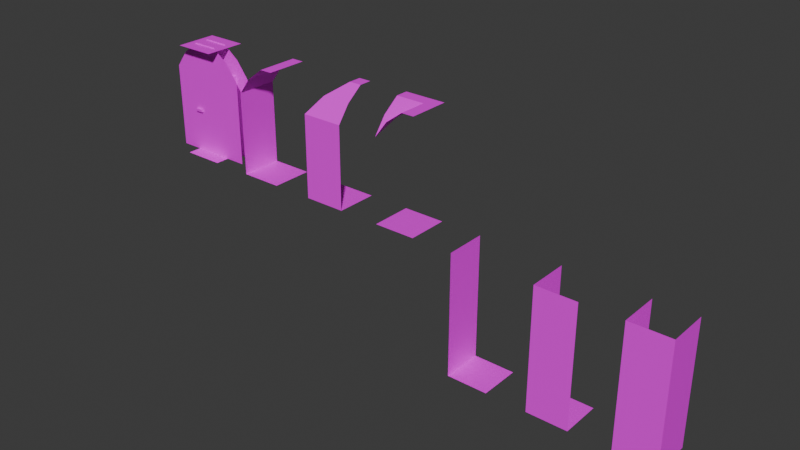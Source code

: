 # Source: dungeon-tiles.blend  (saved by Blender 4.4.32; exported with 4.5.12 LTS)
import bpy
from mathutils import Matrix  # noqa: F401  (used for matrix-valued properties, if any)

bpy.ops.wm.read_factory_settings(use_empty=True)
scene = bpy.context.scene
scene.name = 'Scene'

# ---- collections
col_walls = bpy.data.collections.new('Walls'); scene.collection.children.link(col_walls)
col_doors = bpy.data.collections.new('Doors'); scene.collection.children.link(col_doors)

# ---- images (referenced by path relative to the original .blend; pixels are not part of the script)
import os
ASSET_DIR = os.environ.get("B2B_ASSET_DIR", "")  # directory of the original .blend (textures are referenced by path, not embedded)
HERE = os.path.dirname(os.path.abspath(__file__))  # packed textures are extracted next to this script under _unpacked/

def load_image(name, relpath, width, height, colorspace="sRGB"):
    """Load a texture the original file referenced (path relative to the .blend, or extracted next to this script)."""
    p = next((c for c in (os.path.join(HERE, relpath), os.path.join(ASSET_DIR, relpath)) if relpath and os.path.exists(c)), "")
    if p:
        img = bpy.data.images.load(p, check_existing=True)
        img.name = name
    else:  # same state as the original file: an image datablock whose file is absent (Cycles renders it pink)
        img = bpy.data.images.new(name, width, height)
        img.source = "FILE"
        img.filepath = "//" + (relpath or name)
    img.colorspace_settings.name = colorspace
    return img
img_dungeon_texture_png = load_image('dungeon-texture.png', 'dungeon-texture.png', 1024, 1024, 'sRGB')

# ---- materials (node trees are filled in below, after node groups)
mat_material = bpy.data.materials.new('Material')
mat_material.alpha_threshold = 0.0
mat_material.roughness = 0.5
mat_material.line_color = (0.0, 0.0, 0.0, 1.0)

# ---- material node trees
mat_material.use_nodes = True; mat_material.node_tree.nodes.clear()
_N = mat_material.node_tree.nodes; _L = mat_material.node_tree.links
n0 = _N.new('ShaderNodeOutputMaterial'); n0.name = 'Material Output'; n0.location = (300, 300)
n1 = _N.new('ShaderNodeBsdfPrincipled'); n1.name = 'Principled BSDF'; n1.location = (10, 300)
n1.inputs[3].default_value = 1.45
n2 = _N.new('ShaderNodeTexImage'); n2.name = 'Image Texture'; n2.location = (-309, 277)
n2.image = img_dungeon_texture_png
n2.interpolation = 'Closest'
_L.new(n1.outputs[0], n0.inputs[0])
_L.new(n2.outputs[0], n1.inputs[0])
n0.is_active_output = True

# ---- world
world_world = bpy.data.worlds.new('World'); scene.world = world_world
world_world.use_nodes = True; world_world.node_tree.nodes.clear()
_N = world_world.node_tree.nodes; _L = world_world.node_tree.links
n0 = _N.new('ShaderNodeOutputWorld'); n0.name = 'World Output'; n0.location = (300, 300)
n1 = _N.new('ShaderNodeBackground'); n1.name = 'Background'; n1.location = (10, 300)
n1.inputs[0].default_value = (0.05088, 0.05088, 0.05088, 1.0)
_L.new(n1.outputs[0], n0.inputs[0])
n0.is_active_output = True
world_world.color = (0.05088, 0.05088, 0.05088)
world_world.sun_shadow_jitter_overblur = 0.0

# ---- meshes
me_plane = bpy.data.meshes.new('Plane')
me_plane.from_pydata([(-0.5, -0.5, 0.0), (0.5, -0.5, 0.0), (-0.5, 0.5, 0.0), (0.5, 0.5, 0.0)], [], [(0, 1, 3, 2)])
_uv = me_plane.uv_layers.new(name='UVMap')
_uv.uv.foreach_set('vector', [0.25, 0.875, 0.375, 0.875, 0.375, 1.0, 0.25, 1.0])
me_plane.materials.append(mat_material)
me_plane.update()
me_plane_001 = bpy.data.meshes.new('Plane.001')
me_plane_001.from_pydata([(-0.5, -0.5, 0.0), (0.5, -0.5, 0.0), (-0.5, 0.5, 0.0), (0.5, 0.5, 0.0), (-0.5, -0.5, 1.0), (-0.5, 0.5, 1.0), (-0.5, -0.5, 2.0), (-0.5, 0.5, 2.0), (-0.2, -0.5, 2.4), (-0.2, 0.5, 2.4), (0.2, -0.5, 2.7), (0.2, 0.5, 2.7), (0.5, -0.5, 2.7), (0.5, 0.5, 2.7)], [], [(0, 1, 3, 2), (0, 2, 5, 4), (4, 5, 7, 6), (6, 7, 9, 8), (8, 9, 11, 10), (10, 11, 13, 12)])
_uv = me_plane_001.uv_layers.new(name='UVMap')
_uv.uv.foreach_set('vector', [0.25, 0.875, 0.375, 0.875, 0.375, 1.0, 0.25, 1.0, 0.125, 0.875, 0.25, 0.875, 0.25, 1.0, 0.125, 1.0, 0.125, 0.875, 0.25, 0.875, 0.25, 1.0, 0.125, 1.0, 0.125, 0.875, 0.25, 0.875, 0.25, 0.9375, 0.125, 0.9375, 0.25, 0.875, 0.125, 0.875, 0.125, 0.9375, 0.25, 0.9375, 0.25, 0.875, 0.125, 0.875, 0.125, 0.9141, 0.25, 0.9141])
me_plane_001.materials.append(mat_material)
me_plane_001.update()
me_plane_005 = bpy.data.meshes.new('Plane.005')
me_plane_005.from_pydata([(-0.5, -0.5, 0.0), (0.5, -0.5, 0.0), (-0.5, 0.5, 0.0), (0.5, 0.5, 0.0), (-0.5, -0.5, 2.0), (0.2, 0.1923, 2.7), (0.5, 0.1948, 2.7), (-0.5, 0.5, 1.0), (-0.5, 0.5, 2.0), (-0.2, -0.2021, 2.4), (-0.2, 0.5, 2.4), (0.2, 0.5, 2.7), (0.5, -0.5, 1.0), (-0.5, -0.5, 1.0), (0.5, -0.5, 2.0), (0.5, -0.2, 2.4), (0.5, 0.5, 2.7)], [], [(0, 1, 3, 2), (0, 2, 7, 13), (13, 7, 8, 4), (4, 8, 10, 9), (9, 10, 11, 5), (5, 11, 16, 6), (1, 0, 13, 12), (12, 13, 4, 14), (14, 4, 9, 15), (15, 9, 5, 6)])
_uv = me_plane_005.uv_layers.new(name='UVMap')
_uv.uv.foreach_set('vector', [0.25, 0.875, 0.375, 0.875, 0.375, 1.0, 0.25, 1.0, 0.125, 0.875, 0.25, 0.875, 0.25, 1.0, 0.125, 1.0, 0.125, 0.875, 0.25, 0.875, 0.25, 1.0, 0.125, 1.0, 0.125, 0.875, 0.25, 0.875, 0.25, 0.9375, 0.1641, 0.9375, 0.2109, 0.875, 0.125, 0.875, 0.125, 0.9375, 0.1641, 0.9375, 0.1641, 0.875, 0.125, 0.875, 0.125, 0.9141, 0.1641, 0.9141, 0.125, 0.875, 0.25, 0.875, 0.25, 1.0, 0.125, 1.0, 0.125, 0.875, 0.25, 0.875, 0.25, 1.0, 0.125, 1.0, 0.125, 0.875, 0.25, 0.875, 0.2109, 0.9375, 0.125, 0.9375, 0.25, 0.875, 0.1641, 0.875, 0.2109, 0.9375, 0.25, 0.9375])
me_plane_005.materials.append(mat_material)
me_plane_005.update()
me_plane_006 = bpy.data.meshes.new('Plane.006')
me_plane_006.from_pydata([(-0.5, -0.5, 0.0), (0.5, -0.5, 0.0), (-0.5, 0.5, 0.0), (0.5, 0.5, 0.0), (-0.2, -0.5, 2.4), (-0.2, -0.2005, 2.4), (0.2, -0.5, 2.7), (0.2, 0.1945, 2.7), (0.5, -0.5, 2.7), (-0.5, -0.5, 2.0), (-0.5, -0.2, 2.4), (-0.5, 0.2, 2.7), (0.5, 0.5, 2.7), (-0.5, 0.5, 2.7)], [], [(0, 1, 3, 2), (9, 5, 4), (4, 5, 7, 6), (6, 7, 12, 8), (9, 10, 5), (5, 10, 11, 7), (7, 11, 13, 12)])
_uv = me_plane_006.uv_layers.new(name='UVMap')
_uv.uv.foreach_set('vector', [0.25, 0.875, 0.375, 0.875, 0.375, 1.0, 0.25, 1.0, 0.125, 0.875, 0.1641, 0.9375, 0.125, 0.9375, 0.25, 0.875, 0.2109, 0.875, 0.1641, 0.9375, 0.25, 0.9375, 0.25, 0.875, 0.1641, 0.875, 0.125, 0.9141, 0.25, 0.9141, 0.25, 0.875, 0.25, 0.9375, 0.2109, 0.9375, 0.1641, 0.875, 0.125, 0.875, 0.125, 0.9375, 0.2109, 0.9375, 0.2109, 0.875, 0.125, 0.875, 0.125, 0.9141, 0.25, 0.9141])
me_plane_006.materials.append(mat_material)
me_plane_006.update()
me_plane_007 = bpy.data.meshes.new('Plane.007')
me_plane_007.from_pydata([(-0.5, -0.5, -3.0), (0.5, -0.5, -3.0), (-0.5, 0.5, -3.0), (0.5, 0.5, -3.0), (-0.5, -0.5, -2.0), (-0.5, 0.5, -2.0), (-0.5, 0.5, 0.0), (-0.5, -0.5, 0.0), (-0.5, 0.5, -1.0), (-0.5, -0.5, -1.0)], [], [(0, 1, 3, 2), (0, 2, 5, 4), (4, 5, 8, 9), (9, 8, 6, 7)])
_uv = me_plane_007.uv_layers.new(name='UVMap')
_uv.uv.foreach_set('vector', [0.25, 0.75, 0.375, 0.75, 0.375, 0.875, 0.25, 0.875, 0.125, 0.75, 0.25, 0.75, 0.25, 0.875, 0.125, 0.875, 0.125, 0.75, 0.25, 0.75, 0.25, 0.875, 0.125, 0.875, 0.125, 0.75, 0.25, 0.75, 0.25, 0.875, 0.125, 0.875])
me_plane_007.materials.append(mat_material)
me_plane_007.update()
me_plane_008 = bpy.data.meshes.new('Plane.008')
me_plane_008.from_pydata([(-0.5, -0.5, -3.0), (-0.5, 0.5, -3.0), (0.5, 0.5, -3.0), (-0.5, -0.5, -2.0), (-0.5, 0.5, -2.0), (0.5, -0.5, -3.0), (-0.5, 0.5, 0.0), (-0.5, -0.5, 0.0), (-0.5, 0.5, -1.0), (-0.5, -0.5, -1.0), (0.5, -0.5, -2.0), (0.5, -0.5, -2.384e-07), (0.5, -0.5, -1.0)], [], [(0, 5, 2, 1), (0, 1, 4, 3), (3, 4, 8, 9), (9, 8, 6, 7), (5, 0, 3, 10), (10, 3, 9, 12), (12, 9, 7, 11)])
_uv = me_plane_008.uv_layers.new(name='UVMap')
_uv.uv.foreach_set('vector', [0.25, 0.75, 0.375, 0.75, 0.375, 0.875, 0.25, 0.875, 0.125, 0.75, 0.25, 0.75, 0.25, 0.875, 0.125, 0.875, 0.125, 0.75, 0.25, 0.75, 0.25, 0.875, 0.125, 0.875, 0.125, 0.75, 0.25, 0.75, 0.25, 0.875, 0.125, 0.875, 0.125, 0.75, 0.25, 0.75, 0.25, 0.875, 0.125, 0.875, 0.125, 0.75, 0.25, 0.75, 0.25, 0.875, 0.125, 0.875, 0.125, 0.75, 0.25, 0.75, 0.25, 0.875, 0.125, 0.875])
me_plane_008.materials.append(mat_material)
me_plane_008.update()
me_plane_009 = bpy.data.meshes.new('Plane.009')
me_plane_009.from_pydata([(-0.5, -0.5, -3.0), (-0.5, 0.5, -3.0), (-0.5, -0.5, -2.0), (-0.5, 0.5, -2.0), (0.5, -0.5, -3.0), (-0.5, 0.5, 0.0), (-0.5, -0.5, 0.0), (-0.5, 0.5, -1.0), (-0.5, -0.5, -1.0), (0.5, -0.5, -2.0), (0.5, 0.5, -3.0), (0.5, -0.5, -2.384e-07), (0.5, -0.5, -1.0), (0.5, 0.5, -2.0), (0.5, 0.5, -4.768e-07), (0.5, 0.5, -1.0)], [], [(0, 4, 10, 1), (0, 1, 3, 2), (2, 3, 7, 8), (8, 7, 5, 6), (4, 0, 2, 9), (9, 2, 8, 12), (12, 8, 6, 11), (10, 4, 9, 13), (13, 9, 12, 15), (15, 12, 11, 14)])
_uv = me_plane_009.uv_layers.new(name='UVMap')
_uv.uv.foreach_set('vector', [0.25, 0.75, 0.375, 0.75, 0.375, 0.875, 0.25, 0.875, 0.125, 0.75, 0.25, 0.75, 0.25, 0.875, 0.125, 0.875, 0.125, 0.75, 0.25, 0.75, 0.25, 0.875, 0.125, 0.875, 0.125, 0.75, 0.25, 0.75, 0.25, 0.875, 0.125, 0.875, 0.125, 0.75, 0.25, 0.75, 0.25, 0.875, 0.125, 0.875, 0.125, 0.75, 0.25, 0.75, 0.25, 0.875, 0.125, 0.875, 0.125, 0.75, 0.25, 0.75, 0.25, 0.875, 0.125, 0.875, 0.125, 0.75, 0.25, 0.75, 0.25, 0.875, 0.125, 0.875, 0.125, 0.75, 0.25, 0.75, 0.25, 0.875, 0.125, 0.875, 0.125, 0.75, 0.25, 0.75, 0.25, 0.875, 0.125, 0.875])
me_plane_009.materials.append(mat_material)
me_plane_009.update()
me_plane_012 = bpy.data.meshes.new('Plane.012')
me_plane_012.from_pydata([(0.5, -0.5, 2.7), (-0.5, -0.5, 2.7), (0.5, 0.5, 2.7), (-0.5, 0.5, 2.7)], [], [(0, 1, 3, 2)])
_uv = me_plane_012.uv_layers.new(name='UVMap')
_uv.uv.foreach_set('vector', [0.125, 1.0, 0.125, 0.875, 0.25, 0.875, 0.25, 1.0])
me_plane_012.materials.append(mat_material)
me_plane_012.update()
me_cube = bpy.data.meshes.new('Cube')
me_cube.from_pydata([(-1.264, -0.1685, 0.0), (-1.264, -0.1685, 2.022), (-1.264, 0.1685, 0.0), (-1.264, 0.1685, 2.022), (0.0, -0.1685, 0.0), (0.0, -0.1685, 2.022), (0.0, 0.1685, 0.0), (0.0, 0.1685, 2.022), (-1.071, 0.1587, 1.014), (-1.071, 0.1587, 1.077), (-1.071, 0.2219, 1.014), (-1.071, 0.2219, 1.077), (-0.8816, 0.1587, 1.014), (-0.8816, 0.1587, 1.077), (-0.8816, 0.2219, 1.014), (-0.8816, 0.2219, 1.077), (-1.071, -0.2244, 1.014), (-1.071, -0.2244, 1.077), (-1.071, -0.1612, 1.014), (-1.071, -0.1612, 1.077), (-0.8816, -0.2244, 1.014), (-0.8816, -0.2244, 1.077), (-0.8816, -0.1612, 1.014), (-0.8816, -0.1612, 1.077)], [], [(0, 1, 3, 2), (2, 3, 7, 6), (6, 7, 5, 4), (4, 5, 1, 0), (8, 9, 11, 10), (7, 3, 1, 5), (10, 11, 15, 14), (14, 15, 13, 12), (12, 13, 9, 8), (10, 14, 12, 8), (15, 11, 9, 13), (16, 17, 19, 18), (18, 19, 23, 22), (22, 23, 21, 20), (20, 21, 17, 16), (18, 22, 20, 16), (23, 19, 17, 21)])
_uv = me_cube.uv_layers.new(name='UVMap')
_uv.uv.foreach_set('vector', [0.07812, 0.9531, 0.07812, 0.9531, 0.07812, 0.9531, 0.07812, 0.9531, 0.5312, 0.75, 0.5312, 1.0, 0.375, 1.0, 0.375, 0.75, 0.07812, 0.9531, 0.07812, 0.9531, 0.07812, 0.9531, 0.07812, 0.9531, 0.5312, 0.75, 0.5312, 1.0, 0.375, 1.0, 0.375, 0.75, 0.04688, 0.7969, 0.04688, 0.7969, 0.04688, 0.7969, 0.04688, 0.7969, 0.07812, 0.9531, 0.07812, 0.9531, 0.07812, 0.9531, 0.07812, 0.9531, 0.04688, 0.7969, 0.04688, 0.7969, 0.04688, 0.7969, 0.04688, 0.7969, 0.04688, 0.7969, 0.04688, 0.7969, 0.04688, 0.7969, 0.04688, 0.7969, 0.04688, 0.7969, 0.04688, 0.7969, 0.04688, 0.7969, 0.04688, 0.7969, 0.04688, 0.7969, 0.04688, 0.7969, 0.04688, 0.7969, 0.04688, 0.7969, 0.04688, 0.7969, 0.04688, 0.7969, 0.04688, 0.7969, 0.04688, 0.7969, 0.04688, 0.7969, 0.04688, 0.7969, 0.04688, 0.7969, 0.04688, 0.7969, 0.04688, 0.7969, 0.04688, 0.7969, 0.04688, 0.7969, 0.04688, 0.7969, 0.04688, 0.7969, 0.04688, 0.7969, 0.04688, 0.7969, 0.04688, 0.7969, 0.04688, 0.7969, 0.04688, 0.7969, 0.04688, 0.7969, 0.04688, 0.7969, 0.04688, 0.7969, 0.04688, 0.7969, 0.04688, 0.7969, 0.04688, 0.7969, 0.04688, 0.7969, 0.04688, 0.7969, 0.04688, 0.7969, 0.04688, 0.7969])
me_cube.materials.append(mat_material)
me_cube.update()
me_cube_001 = bpy.data.meshes.new('Cube.001')
me_cube_001.from_pydata([(-0.6313, -0.1683, 0.0), (-0.6313, -0.1683, 2.02), (-0.6313, 0.1683, 0.0), (-0.6313, 0.1683, 2.02), (0.6313, -0.1683, 0.0), (0.6313, -0.1683, 2.02), (0.6313, 0.1683, 0.0), (0.6313, 0.1683, 2.02), (1.01, 0.1683, 1.01), (1.01, -0.1683, 1.01), (1.01, 0.1683, 0.0), (1.01, -0.1683, 0.0), (1.01, 0.1683, 2.02), (1.01, -0.1683, 2.02), (0.707, 0.1683, 2.424), (0.707, -0.1683, 2.424), (0.303, 0.1683, 2.727), (0.303, -0.1683, 2.727), (1.472e-08, -0.1683, 2.727), (-1.01, 0.1683, 0.0), (-1.01, -0.1683, 0.0), (-1.01, 0.1683, 1.01), (-1.01, -0.1683, 1.01), (-1.01, -0.1683, 2.02), (-1.01, 0.1683, 2.02), (-0.707, -0.1683, 2.424), (-0.707, 0.1683, 2.424), (-0.303, -0.1683, 2.727), (-0.303, 0.1683, 2.727), (0.0, 0.1683, 2.727), (-0.6313, -0.1683, 1.01), (-0.6313, 0.1683, 1.01), (0.6313, 0.1683, 1.01), (0.6313, -0.1683, 1.01), (0.0, 0.1683, 2.02), (0.0, -0.1683, 2.02)], [], [(30, 31, 3, 1), (32, 33, 5, 7), (34, 35, 1, 3), (6, 4, 33, 32), (0, 2, 31, 30), (7, 5, 35, 34), (10, 6, 32, 8), (8, 32, 7, 12), (3, 31, 21, 24), (31, 2, 19, 21), (0, 30, 22, 20), (30, 1, 23, 22), (5, 33, 9, 13), (33, 4, 11, 9), (34, 14, 12), (14, 34, 16), (34, 29, 16), (29, 34, 28), (28, 34, 26), (26, 34, 24), (35, 25, 23), (25, 35, 27), (18, 27, 35), (35, 17, 18), (17, 35, 15), (15, 35, 13)])
_uv = me_cube_001.uv_layers.new(name='UVMap')
_uv.uv.foreach_set('vector', [0.1484, 0.875, 0.1953, 0.875, 0.1953, 1.0, 0.1484, 1.0, 0.1484, 0.875, 0.1953, 0.875, 0.1953, 1.0, 0.1484, 1.0, 0.07812, 0.9531, 0.07812, 0.9531, 0.07812, 0.9531, 0.07812, 0.9531, 0.1484, 0.875, 0.1953, 0.875, 0.1953, 1.0, 0.1484, 1.0, 0.1484, 0.875, 0.1953, 0.875, 0.1953, 1.0, 0.1484, 1.0, 0.07812, 0.9531, 0.07812, 0.9531, 0.07812, 0.9531, 0.07812, 0.9531, 0.1484, 0.875, 0.1953, 0.875, 0.1953, 1.0, 0.1484, 1.0, 0.1484, 0.875, 0.1953, 0.875, 0.1953, 1.0, 0.1484, 1.0, 0.1562, 1.0, 0.1562, 0.875, 0.2031, 0.875, 0.2031, 1.0, 0.1562, 1.0, 0.1562, 0.875, 0.2031, 0.875, 0.2031, 1.0, 0.1953, 0.875, 0.1953, 1.0, 0.1484, 1.0, 0.1484, 0.875, 0.1953, 0.875, 0.1953, 1.0, 0.1484, 1.0, 0.1484, 0.875, 0.1562, 1.0, 0.1562, 0.875, 0.2031, 0.875, 0.2031, 1.0, 0.1562, 1.0, 0.1562, 0.875, 0.2031, 0.875, 0.2031, 1.0, 0.25, 0.875, 0.1562, 0.9297, 0.1172, 0.875, 0.1562, 0.9297, 0.25, 0.875, 0.2031, 0.9688, 0.25, 0.875, 0.25, 0.9688, 0.2031, 0.9688, 0.125, 0.9688, 0.125, 0.875, 0.1719, 0.9688, 0.1719, 0.9688, 0.125, 0.875, 0.2266, 0.9297, 0.2266, 0.9297, 0.125, 0.875, 0.2578, 0.875, 0.25, 0.875, 0.1562, 0.9297, 0.1172, 0.875, 0.1562, 0.9297, 0.25, 0.875, 0.2031, 0.9688, 0.25, 0.9688, 0.2031, 0.9688, 0.25, 0.875, 0.125, 0.875, 0.1719, 0.9688, 0.125, 0.9688, 0.1719, 0.9688, 0.125, 0.875, 0.2266, 0.9297, 0.2266, 0.9297, 0.125, 0.875, 0.2656, 0.875])
me_cube_001.materials.append(mat_material)
me_cube_001.update()

# ---- objects
ob_ground_col = bpy.data.objects.new('Ground-col', me_plane)
ob_wall_side_col = bpy.data.objects.new('Wall-Side-col', me_plane_001)
ob_wall_corner_col = bpy.data.objects.new('Wall-Corner-col', me_plane_005)
ob_wall_outer_col = bpy.data.objects.new('Wall-Outer-col', me_plane_006)
ob_hole_side_col = bpy.data.objects.new('Hole-Side-col', me_plane_007)
ob_hole_corner_col = bpy.data.objects.new('Hole-Corner-col', me_plane_008)
ob_hole_uturn_col = bpy.data.objects.new('Hole-UTurn-col', me_plane_009)
ob_ceiling_col = bpy.data.objects.new('Ceiling-col', me_plane_012)
ob_door = bpy.data.objects.new('Door', me_cube)
ob_door_enclosure_col = bpy.data.objects.new('Door-Enclosure-col', me_cube_001)

# ---- transforms, parenting, visibility, modifiers, constraints
ob_ground_col.location = (0.0, 0.0, 0.0)
ob_wall_side_col.location = (2.0, 0.0, 0.0)
ob_wall_corner_col.location = (4.0, 0.0, 0.0)
ob_wall_outer_col.location = (6.0, 0.0, 0.0)
ob_hole_side_col.location = (8.0, 0.0, 0.0)
ob_hole_corner_col.location = (10.0, 0.0, 0.0)
ob_hole_uturn_col.location = (12.0, 0.0, 0.0)
ob_ceiling_col.location = (0.0, 0.0, 0.0)
ob_door.location = (0.6319, 0.0, 0.0)
ob_door_enclosure_col.location = (0.0, 0.0, 0.0)

# ---- collection membership
col_walls.objects.link(ob_ground_col)
col_walls.objects.link(ob_wall_side_col)
col_walls.objects.link(ob_wall_corner_col)
col_walls.objects.link(ob_wall_outer_col)
col_walls.objects.link(ob_hole_side_col)
col_walls.objects.link(ob_hole_corner_col)
col_walls.objects.link(ob_hole_uturn_col)
col_walls.objects.link(ob_ceiling_col)
col_doors.objects.link(ob_door)
col_doors.objects.link(ob_door_enclosure_col)

# ---- scene / render settings (as saved in the file)
scene.frame_start = 1; scene.frame_end = 250; scene.frame_set(19)
scene.render.engine = 'BLENDER_EEVEE_NEXT'
bpy.context.view_layer.update()

# ---- added for rendering (the .blend has no active camera and no usable light): camera, sun
cam_auto = bpy.data.cameras.new('AutoCamera')
cam_auto.lens = 50.0
cam_auto.sensor_width = 36.0
cam_auto.clip_end = 1000.0
ob_auto_camera = bpy.data.objects.new('AutoCamera', cam_auto)
scene.collection.objects.link(ob_auto_camera)
ob_auto_camera.location = (19.353, -16.3296, 10.7499)
ob_auto_camera.rotation_euler = (1.09748, -7.21219e-08, 0.694738)
scene.camera = ob_auto_camera
light_auto_sun = bpy.data.lights.new('AutoSun', 'SUN')
light_auto_sun.energy = 3.0
light_auto_sun.angle = 0.0523599
ob_auto_sun = bpy.data.objects.new('AutoSun', light_auto_sun)
scene.collection.objects.link(ob_auto_sun)
ob_auto_sun.rotation_euler = (0.872665, 0.174533, 0.523599)
bpy.context.view_layer.update()
